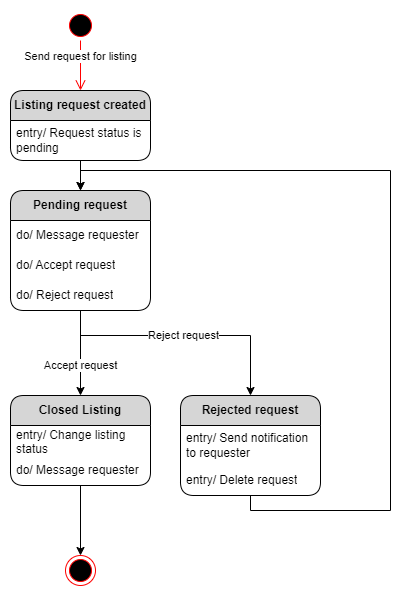

The diagram above was exported from draw.io. Its source (the exported page's mxGraphModel, read from the mxfile embedded in the PNG):
<mxGraphModel dx="1434" dy="739" grid="1" gridSize="10" guides="1" tooltips="1" connect="1" arrows="1" fold="1" page="1" pageScale="1" pageWidth="827" pageHeight="1169" math="0" shadow="0">
  <root>
    <mxCell id="0" />
    <mxCell id="1" parent="0" />
    <mxCell id="wzMSvA2_5yorDlotHRmR-10" style="edgeStyle=orthogonalEdgeStyle;rounded=0;orthogonalLoop=1;jettySize=auto;html=1;" edge="1" parent="1" source="wzMSvA2_5yorDlotHRmR-1" target="wzMSvA2_5yorDlotHRmR-9">
      <mxGeometry relative="1" as="geometry" />
    </mxCell>
    <mxCell id="wzMSvA2_5yorDlotHRmR-1" value="Listing request created" style="swimlane;fontStyle=1;childLayout=stackLayout;horizontal=1;startSize=30;horizontalStack=0;resizeParent=1;resizeParentMax=0;resizeLast=0;collapsible=1;marginBottom=0;whiteSpace=wrap;html=1;fillColor=#d6d6d6;fontColor=#000000;strokeColor=#000000;rounded=1;" vertex="1" parent="1">
      <mxGeometry x="50" y="100" width="140" height="70" as="geometry" />
    </mxCell>
    <mxCell id="YPrwE1P7vnKop0Hq4yEB-1" value="entry/ Request status is pending" style="text;strokeColor=none;fillColor=none;align=left;verticalAlign=middle;spacingLeft=4;spacingRight=4;overflow=hidden;points=[[0,0.5],[1,0.5]];portConstraint=eastwest;rotatable=0;whiteSpace=wrap;html=1;" vertex="1" parent="wzMSvA2_5yorDlotHRmR-1">
      <mxGeometry y="30" width="140" height="40" as="geometry" />
    </mxCell>
    <mxCell id="wzMSvA2_5yorDlotHRmR-5" value="" style="ellipse;html=1;shape=endState;fillColor=#000000;strokeColor=#ff0000;" vertex="1" parent="1">
      <mxGeometry x="105" y="565" width="30" height="30" as="geometry" />
    </mxCell>
    <mxCell id="wzMSvA2_5yorDlotHRmR-6" value="" style="ellipse;html=1;shape=startState;fillColor=#000000;strokeColor=#ff0000;" vertex="1" parent="1">
      <mxGeometry x="105" y="20" width="30" height="30" as="geometry" />
    </mxCell>
    <mxCell id="wzMSvA2_5yorDlotHRmR-7" value="Send request for listing" style="edgeStyle=orthogonalEdgeStyle;html=1;verticalAlign=bottom;endArrow=open;endSize=8;strokeColor=#ff0000;rounded=0;entryX=0.5;entryY=0;entryDx=0;entryDy=0;" edge="1" source="wzMSvA2_5yorDlotHRmR-6" parent="1" target="wzMSvA2_5yorDlotHRmR-1">
      <mxGeometry relative="1" as="geometry">
        <mxPoint x="120" y="120" as="targetPoint" />
      </mxGeometry>
    </mxCell>
    <mxCell id="wzMSvA2_5yorDlotHRmR-26" value="Accept request" style="edgeStyle=orthogonalEdgeStyle;rounded=0;orthogonalLoop=1;jettySize=auto;html=1;" edge="1" parent="1" source="wzMSvA2_5yorDlotHRmR-9" target="wzMSvA2_5yorDlotHRmR-22">
      <mxGeometry x="0.2941" relative="1" as="geometry">
        <mxPoint as="offset" />
      </mxGeometry>
    </mxCell>
    <mxCell id="wzMSvA2_5yorDlotHRmR-33" value="Reject request" style="edgeStyle=orthogonalEdgeStyle;rounded=0;orthogonalLoop=1;jettySize=auto;html=1;" edge="1" parent="1" source="wzMSvA2_5yorDlotHRmR-9" target="wzMSvA2_5yorDlotHRmR-29">
      <mxGeometry relative="1" as="geometry">
        <Array as="points">
          <mxPoint x="120" y="345" />
          <mxPoint x="290" y="345" />
        </Array>
      </mxGeometry>
    </mxCell>
    <mxCell id="wzMSvA2_5yorDlotHRmR-9" value="Pending request" style="swimlane;fontStyle=1;childLayout=stackLayout;horizontal=1;startSize=30;horizontalStack=0;resizeParent=1;resizeParentMax=0;resizeLast=0;collapsible=1;marginBottom=0;whiteSpace=wrap;html=1;fillColor=#d6d6d6;fontColor=#000000;strokeColor=#000000;rounded=1;" vertex="1" parent="1">
      <mxGeometry x="50" y="200" width="140" height="120" as="geometry" />
    </mxCell>
    <mxCell id="wzMSvA2_5yorDlotHRmR-15" value="do/ Message requester" style="text;strokeColor=none;fillColor=none;align=left;verticalAlign=middle;spacingLeft=4;spacingRight=4;overflow=hidden;points=[[0,0.5],[1,0.5]];portConstraint=eastwest;rotatable=0;whiteSpace=wrap;html=1;" vertex="1" parent="wzMSvA2_5yorDlotHRmR-9">
      <mxGeometry y="30" width="140" height="30" as="geometry" />
    </mxCell>
    <mxCell id="wzMSvA2_5yorDlotHRmR-17" value="do/ Accept request" style="text;strokeColor=none;fillColor=none;align=left;verticalAlign=middle;spacingLeft=4;spacingRight=4;overflow=hidden;points=[[0,0.5],[1,0.5]];portConstraint=eastwest;rotatable=0;whiteSpace=wrap;html=1;" vertex="1" parent="wzMSvA2_5yorDlotHRmR-9">
      <mxGeometry y="60" width="140" height="30" as="geometry" />
    </mxCell>
    <mxCell id="wzMSvA2_5yorDlotHRmR-16" value="do/ Reject request" style="text;strokeColor=none;fillColor=none;align=left;verticalAlign=middle;spacingLeft=4;spacingRight=4;overflow=hidden;points=[[0,0.5],[1,0.5]];portConstraint=eastwest;rotatable=0;whiteSpace=wrap;html=1;" vertex="1" parent="wzMSvA2_5yorDlotHRmR-9">
      <mxGeometry y="90" width="140" height="30" as="geometry" />
    </mxCell>
    <mxCell id="wzMSvA2_5yorDlotHRmR-37" style="edgeStyle=orthogonalEdgeStyle;rounded=0;orthogonalLoop=1;jettySize=auto;html=1;entryX=0.5;entryY=0;entryDx=0;entryDy=0;" edge="1" parent="1" source="wzMSvA2_5yorDlotHRmR-22" target="wzMSvA2_5yorDlotHRmR-5">
      <mxGeometry relative="1" as="geometry" />
    </mxCell>
    <mxCell id="wzMSvA2_5yorDlotHRmR-22" value="Closed Listing" style="swimlane;fontStyle=1;childLayout=stackLayout;horizontal=1;startSize=30;horizontalStack=0;resizeParent=1;resizeParentMax=0;resizeLast=0;collapsible=1;marginBottom=0;whiteSpace=wrap;html=1;fillColor=#d6d6d6;fontColor=#000000;strokeColor=#000000;rounded=1;" vertex="1" parent="1">
      <mxGeometry x="50" y="405" width="140" height="90" as="geometry" />
    </mxCell>
    <mxCell id="wzMSvA2_5yorDlotHRmR-23" value="entry/ Change listing status" style="text;strokeColor=none;fillColor=none;align=left;verticalAlign=middle;spacingLeft=4;spacingRight=4;overflow=hidden;points=[[0,0.5],[1,0.5]];portConstraint=eastwest;rotatable=0;whiteSpace=wrap;html=1;" vertex="1" parent="wzMSvA2_5yorDlotHRmR-22">
      <mxGeometry y="30" width="140" height="30" as="geometry" />
    </mxCell>
    <mxCell id="wzMSvA2_5yorDlotHRmR-36" value="do/ Message requester" style="text;strokeColor=none;fillColor=none;align=left;verticalAlign=middle;spacingLeft=4;spacingRight=4;overflow=hidden;points=[[0,0.5],[1,0.5]];portConstraint=eastwest;rotatable=0;whiteSpace=wrap;html=1;" vertex="1" parent="wzMSvA2_5yorDlotHRmR-22">
      <mxGeometry y="60" width="140" height="30" as="geometry" />
    </mxCell>
    <mxCell id="wzMSvA2_5yorDlotHRmR-35" style="edgeStyle=orthogonalEdgeStyle;rounded=0;orthogonalLoop=1;jettySize=auto;html=1;entryX=0.5;entryY=0;entryDx=0;entryDy=0;" edge="1" parent="1" source="wzMSvA2_5yorDlotHRmR-29" target="wzMSvA2_5yorDlotHRmR-9">
      <mxGeometry relative="1" as="geometry">
        <Array as="points">
          <mxPoint x="290" y="520" />
          <mxPoint x="430" y="520" />
          <mxPoint x="430" y="180" />
          <mxPoint x="120" y="180" />
        </Array>
      </mxGeometry>
    </mxCell>
    <mxCell id="wzMSvA2_5yorDlotHRmR-29" value="Rejected request" style="swimlane;fontStyle=1;childLayout=stackLayout;horizontal=1;startSize=30;horizontalStack=0;resizeParent=1;resizeParentMax=0;resizeLast=0;collapsible=1;marginBottom=0;whiteSpace=wrap;html=1;fillColor=#d6d6d6;fontColor=#000000;strokeColor=#000000;rounded=1;" vertex="1" parent="1">
      <mxGeometry x="220" y="405" width="140" height="100" as="geometry" />
    </mxCell>
    <mxCell id="wzMSvA2_5yorDlotHRmR-32" value="entry/ Send notification to requester&amp;nbsp;" style="text;strokeColor=none;fillColor=none;align=left;verticalAlign=middle;spacingLeft=4;spacingRight=4;overflow=hidden;points=[[0,0.5],[1,0.5]];portConstraint=eastwest;rotatable=0;whiteSpace=wrap;html=1;" vertex="1" parent="wzMSvA2_5yorDlotHRmR-29">
      <mxGeometry y="30" width="140" height="40" as="geometry" />
    </mxCell>
    <mxCell id="wzMSvA2_5yorDlotHRmR-34" value="entry/ Delete request" style="text;strokeColor=none;fillColor=none;align=left;verticalAlign=middle;spacingLeft=4;spacingRight=4;overflow=hidden;points=[[0,0.5],[1,0.5]];portConstraint=eastwest;rotatable=0;whiteSpace=wrap;html=1;" vertex="1" parent="wzMSvA2_5yorDlotHRmR-29">
      <mxGeometry y="70" width="140" height="30" as="geometry" />
    </mxCell>
  </root>
</mxGraphModel>